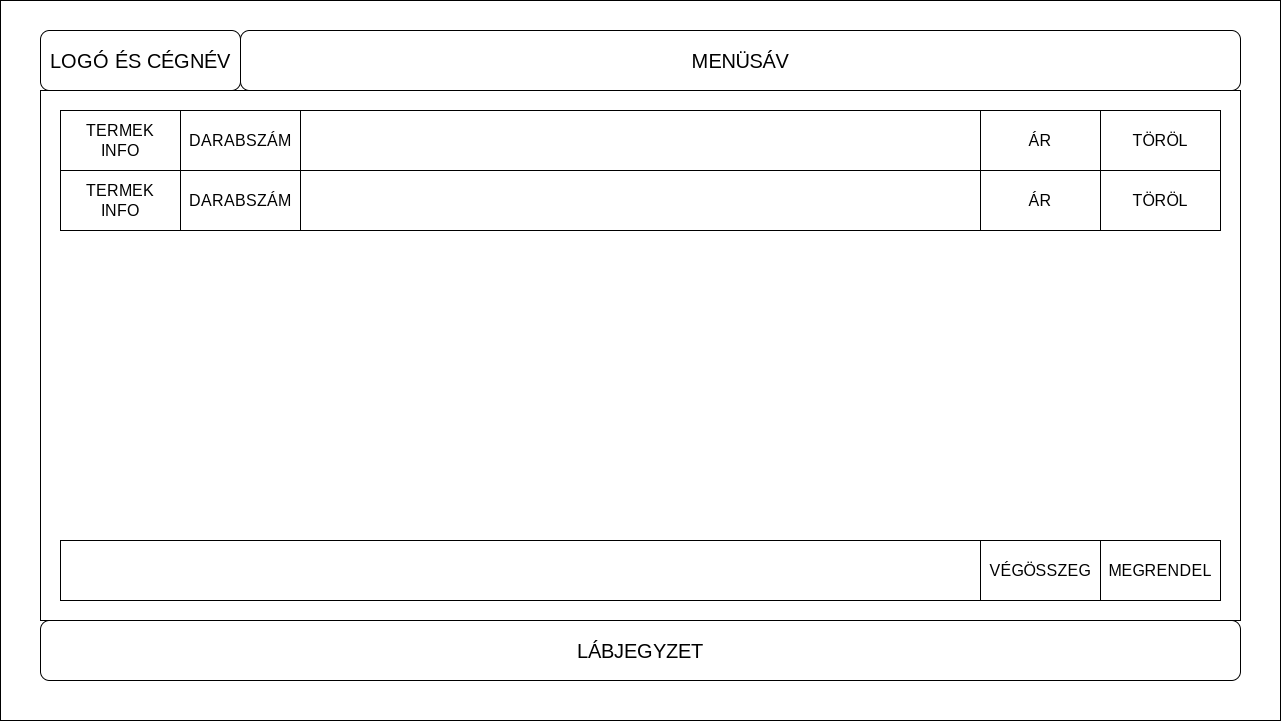

The diagram above was exported from draw.io. Its source (the exported page's mxGraphModel, read from the mxfile embedded in the PNG):
<mxGraphModel dx="1434" dy="846" grid="1" gridSize="10" guides="1" tooltips="1" connect="1" arrows="1" fold="1" page="1" pageScale="1" pageWidth="850" pageHeight="1100" math="0" shadow="0">
  <root>
    <mxCell id="0" />
    <mxCell id="1" parent="0" />
    <mxCell id="g2br1a9gTHxHYWqoIVGK-1" value="" style="rounded=0;whiteSpace=wrap;html=1;fontSize=20;" parent="1" vertex="1">
      <mxGeometry width="1280" height="720" as="geometry" />
    </mxCell>
    <mxCell id="g2br1a9gTHxHYWqoIVGK-2" value="MENÜSÁV" style="rounded=1;whiteSpace=wrap;html=1;fontSize=20;" parent="1" vertex="1">
      <mxGeometry x="240" y="30" width="1000" height="60" as="geometry" />
    </mxCell>
    <mxCell id="g2br1a9gTHxHYWqoIVGK-3" value="LÁBJEGYZET" style="rounded=1;whiteSpace=wrap;html=1;fontSize=20;" parent="1" vertex="1">
      <mxGeometry x="40" y="620" width="1200" height="60" as="geometry" />
    </mxCell>
    <mxCell id="g2br1a9gTHxHYWqoIVGK-4" value="LOGÓ ÉS CÉGNÉV" style="rounded=1;whiteSpace=wrap;html=1;fontSize=20;" parent="1" vertex="1">
      <mxGeometry x="40" y="30" width="200" height="60" as="geometry" />
    </mxCell>
    <mxCell id="g2br1a9gTHxHYWqoIVGK-5" value="" style="rounded=0;whiteSpace=wrap;html=1;fontSize=20;" parent="1" vertex="1">
      <mxGeometry x="40" y="90" width="1200" height="530" as="geometry" />
    </mxCell>
    <mxCell id="g2br1a9gTHxHYWqoIVGK-6" value="" style="rounded=0;whiteSpace=wrap;html=1;" parent="1" vertex="1">
      <mxGeometry x="60" y="110" width="1160" height="60" as="geometry" />
    </mxCell>
    <mxCell id="g2br1a9gTHxHYWqoIVGK-7" value="TERMEK&lt;br&gt;INFO" style="rounded=0;whiteSpace=wrap;html=1;fontSize=16;" parent="1" vertex="1">
      <mxGeometry x="60" y="110" width="120" height="60" as="geometry" />
    </mxCell>
    <mxCell id="g2br1a9gTHxHYWqoIVGK-8" value="TÖRÖL" style="rounded=0;whiteSpace=wrap;html=1;fontSize=16;" parent="1" vertex="1">
      <mxGeometry x="1100" y="110" width="120" height="60" as="geometry" />
    </mxCell>
    <mxCell id="g2br1a9gTHxHYWqoIVGK-9" value="DARABSZÁM" style="rounded=0;whiteSpace=wrap;html=1;fontSize=16;" parent="1" vertex="1">
      <mxGeometry x="180" y="110" width="120" height="60" as="geometry" />
    </mxCell>
    <mxCell id="g2br1a9gTHxHYWqoIVGK-10" value="ÁR" style="rounded=0;whiteSpace=wrap;html=1;fontSize=16;" parent="1" vertex="1">
      <mxGeometry x="980" y="110" width="120" height="60" as="geometry" />
    </mxCell>
    <mxCell id="g2br1a9gTHxHYWqoIVGK-11" value="" style="rounded=0;whiteSpace=wrap;html=1;" parent="1" vertex="1">
      <mxGeometry x="60" y="170" width="1160" height="60" as="geometry" />
    </mxCell>
    <mxCell id="g2br1a9gTHxHYWqoIVGK-12" value="TERMEK&lt;br&gt;INFO" style="rounded=0;whiteSpace=wrap;html=1;fontSize=16;" parent="1" vertex="1">
      <mxGeometry x="60" y="170" width="120" height="60" as="geometry" />
    </mxCell>
    <mxCell id="g2br1a9gTHxHYWqoIVGK-13" value="TÖRÖL" style="rounded=0;whiteSpace=wrap;html=1;fontSize=16;" parent="1" vertex="1">
      <mxGeometry x="1100" y="170" width="120" height="60" as="geometry" />
    </mxCell>
    <mxCell id="g2br1a9gTHxHYWqoIVGK-14" value="DARABSZÁM" style="rounded=0;whiteSpace=wrap;html=1;fontSize=16;" parent="1" vertex="1">
      <mxGeometry x="180" y="170" width="120" height="60" as="geometry" />
    </mxCell>
    <mxCell id="g2br1a9gTHxHYWqoIVGK-15" value="ÁR" style="rounded=0;whiteSpace=wrap;html=1;fontSize=16;" parent="1" vertex="1">
      <mxGeometry x="980" y="170" width="120" height="60" as="geometry" />
    </mxCell>
    <mxCell id="g2br1a9gTHxHYWqoIVGK-16" value="" style="rounded=0;whiteSpace=wrap;html=1;" parent="1" vertex="1">
      <mxGeometry x="60" y="540" width="1160" height="60" as="geometry" />
    </mxCell>
    <mxCell id="g2br1a9gTHxHYWqoIVGK-18" value="MEGRENDEL" style="rounded=0;whiteSpace=wrap;html=1;fontSize=16;" parent="1" vertex="1">
      <mxGeometry x="1100" y="540" width="120" height="60" as="geometry" />
    </mxCell>
    <mxCell id="g2br1a9gTHxHYWqoIVGK-20" value="VÉGÖSSZEG" style="rounded=0;whiteSpace=wrap;html=1;fontSize=16;" parent="1" vertex="1">
      <mxGeometry x="980" y="540" width="120" height="60" as="geometry" />
    </mxCell>
  </root>
</mxGraphModel>